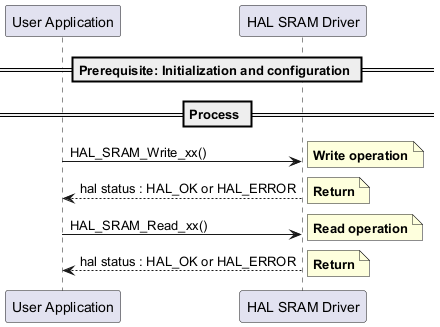

The diagram above was rendered by PlantUML. Its source (embedded in the PNG):
@startuml

== Prerequisite: Initialization and configuration ==

== Process ==

"User Application" -> "HAL SRAM Driver" : HAL_SRAM_Write_xx()
note right: **Write operation**
"HAL SRAM Driver" --> "User Application": hal status : HAL_OK or HAL_ERROR
note right: **Return**

"User Application" -> "HAL SRAM Driver" : HAL_SRAM_Read_xx()
note right: **Read operation**
"HAL SRAM Driver" --> "User Application" : hal status : HAL_OK or HAL_ERROR
note right: **Return**

@enduml